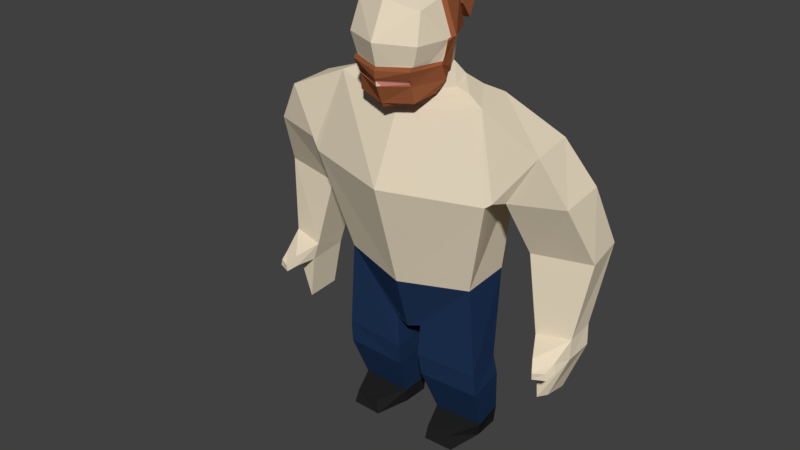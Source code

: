 # Source: DwarfModel_with_T-Pose_2.blend  (saved by Blender 2.78.0; exported with 4.5.12 LTS)
import bpy
from mathutils import Matrix  # noqa: F401  (used for matrix-valued properties, if any)

bpy.ops.wm.read_factory_settings(use_empty=True)
scene = bpy.context.scene
scene.name = 'Scene'

# ---- collections
col_collection_1 = bpy.data.collections.new('Collection 1'); scene.collection.children.link(col_collection_1)

# ---- materials (node trees are filled in below, after node groups)
mat_skin = bpy.data.materials.new('Skin')
mat_skin.alpha_threshold = 0.0
mat_skin.use_transparent_shadow = False
mat_skin.diffuse_color = (0.8, 0.6944, 0.525, 1.0)
mat_skin.roughness = 0.5
mat_skin.line_color = (0.0, 0.0, 0.0, 1.0)
mat_trousers = bpy.data.materials.new('TRousers')
mat_trousers.alpha_threshold = 0.0
mat_trousers.use_transparent_shadow = False
mat_trousers.diffuse_color = (0.01526, 0.03626, 0.09463, 1.0)
mat_trousers.roughness = 0.5
mat_boots = bpy.data.materials.new('Boots')
mat_boots.alpha_threshold = 0.0
mat_boots.use_transparent_shadow = False
mat_boots.diffuse_color = (0.01739, 0.01739, 0.01739, 1.0)
mat_boots.roughness = 0.5
mat_beard = bpy.data.materials.new('Beard')
mat_beard.alpha_threshold = 0.0
mat_beard.use_transparent_shadow = False
mat_beard.diffuse_color = (0.3032, 0.09602, 0.03983, 1.0)
mat_beard.roughness = 0.5
mat_mouth = bpy.data.materials.new('Mouth')
mat_mouth.alpha_threshold = 0.0
mat_mouth.use_transparent_shadow = False
mat_mouth.diffuse_color = (1.0, 0.4118, 0.3459, 1.0)
mat_mouth.roughness = 0.5

# ---- material node trees

# ---- world
world_world = bpy.data.worlds.new('World'); scene.world = world_world
world_world.color = (0.05088, 0.05088, 0.05088)
world_world.use_sun_shadow = False
world_world.sun_shadow_jitter_overblur = 0.0
world_world.cycles.sampling_method = 'MANUAL'

# ---- meshes
me_cube = bpy.data.meshes.new('Cube')
me_cube.from_pydata([(0.0, -0.3428, -1.056), (0.0, 0.1234, 0.8997), (0.8264, 0.0529, -0.0004352), (0.0, -0.94, 0.0), (0.0, 0.8868, 0.001857), (0.6994, 0.05184, -0.6842), (0.0, 0.8185, -0.7166), (0.5754, 0.5848, -0.0002334), (0.0, -0.7213, -0.9246), (0.6977, -0.6431, -0.003069), (0.5966, 0.05525, 0.6563), (0.0, -0.636, 0.691), (0.5503, 0.504, -0.5546), (0.5036, -0.5721, -0.7119), (0.6282, -0.4861, 0.5475), (0.0, -0.252, -1.099), (0.9052, 0.1282, -0.8443), (0.0, 0.856, -0.8023), (0.7639, 0.551, -0.7579), (0.0, -0.3207, -1.358), (1.492, 0.01084, -1.065), (0.0, 1.018, -1.168), (1.324, 0.8979, -1.064), (1.184, 0.09073, -0.9101), (1.023, 0.6979, -0.932), (0.0, -0.269, -1.212), (0.0, 0.8992, -0.9765), (0.0, -0.9004, -2.695), (1.845, -0.3101, -2.684), (0.0, 1.41, -2.377), (1.473, 1.202, -2.512), (0.0, -0.3241, -4.815), (1.34, 0.04539, -4.69), (0.0, 1.348, -4.608), (1.31, 1.057, -4.651), (2.649, -0.04769, -1.614), (1.953, -0.2619, -2.595), (2.584, 0.7993, -1.534), (1.817, 1.255, -2.359), (3.133, 0.1158, -2.475), (2.088, -0.07163, -2.609), (3.112, 1.003, -2.373), (2.118, 1.242, -2.456), (3.412, 0.6248, -3.63), (2.255, 0.4825, -3.748), (3.335, 1.37, -3.522), (2.282, 1.629, -3.611), (3.204, 0.4387, -5.134), (2.558, 0.3303, -5.224), (3.208, 0.9613, -5.05), (2.56, 1.119, -5.111), (0.0, -0.005402, -5.963), (0.2694, 0.03173, -5.874), (0.0, 1.023, -5.777), (0.164, 0.948, -5.839), (1.475, 0.07273, -6.533), (0.2273, 0.0168, -6.556), (1.394, 0.8038, -6.452), (0.2329, 0.8175, -6.469), (1.314, 0.5322, -8.262), (0.4303, 0.5096, -8.275), (1.295, 1.051, -8.25), (0.4114, 1.028, -8.264), (1.43, 0.8885, -6.916), (0.2581, 0.855, -6.935), (1.487, 0.109, -7.006), (0.2591, 0.08803, -7.022), (1.336, 1.049, -7.859), (1.396, 0.4426, -7.926), (0.3631, 1.024, -7.875), (0.3839, 0.4343, -7.942), (1.193, -0.1779, -8.263), (0.5924, -0.1926, -8.272), (1.131, -0.1364, -7.967), (0.639, -0.1745, -7.966), (3.225, 0.3868, -5.519), (2.639, 0.2784, -5.591), (3.245, 0.9097, -5.447), (2.636, 1.057, -5.505), (2.858, 0.3814, -6.45), (2.717, 0.2488, -6.489), (2.906, 0.7782, -6.453), (2.729, 0.9379, -6.453), (3.135, 0.03221, -5.462), (2.785, -0.08435, -5.43), (3.18, 0.02824, -5.635), (2.772, -0.05877, -5.647), (3.093, -0.16, -5.577), (2.891, -0.2544, -5.609), (3.125, -0.1613, -5.714), (2.884, -0.2377, -5.746), (0.0, -0.36, -1.299), (0.627, -0.07183, -0.9304), (0.0, -0.645, -1.216), (0.5045, -0.4902, -1.027), (0.0, -0.8193, -0.794), (0.0, -0.6936, -1.13), (0.7798, 0.003013, -0.72), (0.5405, -0.5839, -0.7403), (0.6859, -0.1306, -0.9481), (0.5652, -0.5429, -1.052), (0.0, -0.8363, -0.6974), (0.0, -0.8646, -0.6477), (0.7656, -0.05831, -0.3784), (0.524, -0.6381, -0.5997), (0.7849, -0.1266, -0.4243), (0.5517, -0.6262, -0.6309), (0.0, -0.8372, -0.4372), (0.0, -0.8705, -0.502), (0.589, -0.6501, -0.3733), (0.5892, -0.6899, -0.4504), (0.654, 0.2235, -0.613), (0.7011, 0.1608, -0.6341), (0.7096, 0.1995, -0.4776), (0.7673, 0.1325, -0.5132), (0.8086, -0.009408, 0.009038), (0.8732, -0.07436, -0.005334), (0.771, 0.193, 0.06851), (0.8518, 0.1299, 0.04347), (0.0, 0.1732, 0.9465), (0.0, 0.8047, 0.8341), (0.6537, 0.105, 0.7032), (0.8834, 0.1027, 0.04639), (0.6325, 0.6346, 0.04659), (0.0, 0.9366, 0.04868), (0.5931, 0.5575, 0.5893), (0.0, 0.9962, 0.1816), (0.2179, 0.9217, 0.1991), (0.0, 0.9686, 0.607), (0.2181, 0.9126, 0.5517), (0.0, 1.225, 0.2571), (0.121, 1.194, 0.222), (0.0, 1.198, 0.6825), (0.1212, 1.185, 0.5745), (0.0, 1.308, 0.1105), (0.1389, 1.278, 0.1716), (0.0, 1.503, 0.481), (0.1042, 1.451, 0.4711), (0.0, 1.505, -0.1393), (0.154, 1.455, -0.09806), (0.0, 1.7, 0.228), (0.1242, 1.629, 0.1998), (1.295, 1.051, -8.25), (1.314, 0.5322, -8.262), (0.4114, 1.028, -8.264), (0.4303, 0.5096, -8.275), (1.193, -0.1779, -8.263), (0.5924, -0.1926, -8.272), (1.395, 0.5505, -8.256), (1.252, -0.2866, -8.258), (0.544, -0.3038, -8.268), (1.373, 1.162, -8.243), (0.3306, 1.135, -8.259), (0.3529, 0.524, -8.272)], [], [(5, 0, 15, 16), (93, 94, 100, 96), (10, 2, 122, 121), (1, 11, 14, 10), (2, 5, 12, 7), (7, 4, 124, 123), (2, 10, 14, 9), (2, 9, 13, 5), (3, 8, 13, 9), (3, 9, 14, 11), (2, 7, 123, 122), (4, 7, 12, 6), (24, 23, 20, 22), (6, 12, 18, 17), (12, 5, 16, 18), (21, 22, 30, 29), (23, 25, 19, 20), (26, 24, 22, 21), (17, 18, 24, 26), (16, 15, 25, 23), (18, 16, 23, 24), (29, 30, 34, 33), (20, 28, 36, 35), (20, 19, 27, 28), (33, 34, 54, 53), (30, 28, 32, 34), (28, 27, 31, 32), (36, 38, 42, 40), (30, 22, 37, 38), (28, 30, 38, 36), (22, 20, 35, 37), (42, 41, 45, 46), (35, 36, 40, 39), (38, 37, 41, 42), (37, 35, 39, 41), (44, 46, 50, 48), (41, 39, 43, 45), (40, 42, 46, 44), (39, 40, 44, 43), (48, 50, 78, 76), (43, 44, 48, 47), (46, 45, 49, 50), (45, 43, 47, 49), (51, 53, 54, 52), (32, 52, 56, 55), (32, 31, 51, 52), (69, 67, 61, 62), (54, 34, 57, 58), (52, 54, 58, 56), (34, 32, 55, 57), (61, 59, 143, 142), (67, 68, 59, 61), (70, 69, 62, 60), (70, 60, 72, 74), (55, 56, 66, 65), (56, 58, 64, 66), (57, 55, 65, 63), (58, 57, 63, 64), (65, 66, 70, 68), (66, 64, 69, 70), (63, 65, 68, 67), (64, 63, 67, 69), (73, 74, 72, 71), (59, 68, 73, 71), (72, 60, 145, 147), (68, 70, 74, 73), (76, 78, 82, 80), (47, 48, 84, 83), (50, 49, 77, 78), (49, 47, 75, 77), (81, 79, 80, 82), (75, 76, 80, 79), (78, 77, 81, 82), (77, 75, 79, 81), (84, 86, 90, 88), (76, 75, 85, 86), (48, 76, 86, 84), (75, 47, 83, 85), (87, 88, 90, 89), (83, 84, 88, 87), (85, 83, 87, 89), (86, 85, 89, 90), (91, 92, 94, 93), (92, 5, 97, 99), (0, 5, 92, 91), (98, 95, 96, 100), (97, 98, 100, 99), (98, 97, 105, 106), (13, 8, 101, 104), (94, 92, 99, 100), (102, 106, 110, 108), (103, 109, 110, 105), (5, 13, 104, 103), (97, 5, 111, 112), (95, 98, 97), (109, 107, 108, 110), (106, 105, 110), (104, 101, 107, 109), (112, 111, 113, 114), (5, 103, 113, 111), (105, 97, 112, 114), (114, 113, 117, 118), (115, 116, 118, 117), (113, 103, 115, 117), (105, 114, 118, 116), (103, 105, 116, 115), (8, 95, 97, 101), (98, 106, 104, 13), (98, 13, 95), (101, 102, 104, 106), (119, 121, 125, 120), (122, 123, 125, 121), (120, 125, 129, 128), (1, 10, 121, 119), (129, 127, 131, 133), (125, 123, 127, 129), (123, 124, 126, 127), (133, 131, 135, 137), (127, 126, 130, 131), (128, 129, 133, 132), (136, 137, 141, 140), (131, 130, 134, 135), (132, 133, 137, 136), (138, 140, 141, 139), (137, 135, 139, 141), (135, 134, 138, 139), (143, 145, 144, 142), (59, 71, 146, 143), (71, 72, 147, 146), (60, 62, 144, 145), (62, 61, 142, 144), (147, 145, 143, 146)])
me_cube.polygons.foreach_set('material_index', [0, 3, 3, 0, 0, 3, 0, 0, 0, 0, 3, 0, 0, 0, 0, 0, 0, 0, 0, 0, 0, 0, 0, 0, 1, 0, 0, 0, 0, 0, 0, 0, 0, 0, 0, 0, 0, 0, 0, 0, 0, 0, 0, 1, 1, 1, 2, 1, 1, 1, 2, 2, 2, 2, 1, 1, 1, 1, 1, 1, 1, 1, 2, 2, 2, 2, 0, 0, 0, 0, 0, 0, 0, 0, 0, 0, 0, 0, 0, 0, 0, 0, 3, 3, 3, 3, 3, 3, 4, 3, 3, 3, 0, 3, 3, 3, 3, 0, 3, 0, 3, 3, 3, 0, 3, 3, 0, 3, 3, 3, 3, 3, 3, 3, 3, 3, 3, 3, 3, 3, 3, 3, 3, 3, 3, 3, 2, 2, 2, 2, 2, 2])
_ca = me_cube.color_attributes.new('Col', 'BYTE_COLOR', 'CORNER')
_ca.data.foreach_set('color', [1.0, 1.0, 1.0, 1.0, 1.0, 1.0, 1.0, 1.0, 1.0, 1.0, 1.0, 1.0, 1.0, 1.0, 1.0, 1.0, 1.0, 1.0, 1.0, 1.0, 1.0, 1.0, 1.0, 1.0, 1.0, 1.0, 1.0, 1.0, 1.0, 1.0, 1.0, 1.0, 1.0, 1.0, 1.0, 1.0, 1.0, 1.0, 1.0, 1.0, 1.0, 1.0, 1.0, 1.0, 1.0, 1.0, 1.0, 1.0, 1.0, 1.0, 1.0, 1.0, 1.0, 1.0, 1.0, 1.0, 1.0, 1.0, 1.0, 1.0, 1.0, 1.0, 1.0, 1.0, 1.0, 1.0, 1.0, 1.0, 1.0, 1.0, 1.0, 1.0, 1.0, 1.0, 1.0, 1.0, 1.0, 1.0, 1.0, 1.0, 1.0, 1.0, 1.0, 1.0, 1.0, 1.0, 1.0, 1.0, 1.0, 1.0, 1.0, 1.0, 1.0, 1.0, 1.0, 1.0, 1.0, 1.0, 1.0, 1.0, 1.0, 1.0, 1.0, 1.0, 1.0, 1.0, 1.0, 1.0, 1.0, 1.0, 1.0, 1.0, 1.0, 1.0, 1.0, 1.0, 1.0, 1.0, 1.0, 1.0, 1.0, 1.0, 1.0, 1.0, 1.0, 1.0, 1.0, 1.0, 1.0, 1.0, 1.0, 1.0, 1.0, 1.0, 1.0, 1.0, 1.0, 1.0, 1.0, 1.0, 1.0, 1.0, 1.0, 1.0, 1.0, 1.0, 1.0, 1.0, 1.0, 1.0, 1.0, 1.0, 1.0, 1.0, 1.0, 1.0, 1.0, 1.0, 1.0, 1.0, 1.0, 1.0, 1.0, 1.0, 1.0, 1.0, 1.0, 1.0, 1.0, 1.0, 1.0, 1.0, 1.0, 1.0, 1.0, 1.0, 1.0, 1.0, 1.0, 1.0, 1.0, 1.0, 1.0, 1.0, 1.0, 1.0, 1.0, 1.0, 1.0, 1.0, 1.0, 1.0, 1.0, 1.0, 1.0, 1.0, 1.0, 1.0, 1.0, 1.0, 1.0, 1.0, 1.0, 1.0, 1.0, 1.0, 1.0, 1.0, 1.0, 1.0, 1.0, 1.0, 1.0, 1.0, 1.0, 1.0, 1.0, 1.0, 1.0, 1.0, 1.0, 1.0, 1.0, 1.0, 1.0, 1.0, 1.0, 1.0, 1.0, 1.0, 1.0, 1.0, 1.0, 1.0, 1.0, 1.0, 1.0, 1.0, 1.0, 1.0, 1.0, 1.0, 1.0, 1.0, 1.0, 1.0, 1.0, 1.0, 1.0, 1.0, 1.0, 1.0, 1.0, 1.0, 1.0, 1.0, 1.0, 1.0, 1.0, 1.0, 1.0, 1.0, 1.0, 1.0, 1.0, 1.0, 1.0, 1.0, 1.0, 1.0, 1.0, 1.0, 1.0, 1.0, 1.0, 1.0, 1.0, 1.0, 1.0, 1.0, 1.0, 1.0, 1.0, 1.0, 1.0, 1.0, 1.0, 1.0, 1.0, 1.0, 1.0, 1.0, 1.0, 1.0, 1.0, 1.0, 1.0, 1.0, 1.0, 1.0, 1.0, 1.0, 1.0, 1.0, 1.0, 1.0, 1.0, 1.0, 1.0, 1.0, 1.0, 1.0, 1.0, 1.0, 1.0, 1.0, 1.0, 1.0, 1.0, 1.0, 1.0, 1.0, 1.0, 1.0, 1.0, 1.0, 1.0, 1.0, 1.0, 1.0, 1.0, 1.0, 1.0, 1.0, 1.0, 1.0, 1.0, 1.0, 1.0, 1.0, 1.0, 1.0, 1.0, 1.0, 1.0, 1.0, 1.0, 1.0, 1.0, 1.0, 1.0, 1.0, 1.0, 1.0, 1.0, 1.0, 1.0, 1.0, 1.0, 1.0, 1.0, 1.0, 1.0, 1.0, 1.0, 1.0, 1.0, 1.0, 1.0, 1.0, 1.0, 1.0, 1.0, 1.0, 1.0, 1.0, 1.0, 1.0, 1.0, 1.0, 1.0, 1.0, 1.0, 1.0, 1.0, 1.0, 1.0, 1.0, 1.0, 1.0, 1.0, 1.0, 1.0, 1.0, 1.0, 1.0, 1.0, 1.0, 1.0, 1.0, 1.0, 1.0, 1.0, 1.0, 1.0, 1.0, 1.0, 1.0, 1.0, 1.0, 1.0, 1.0, 1.0, 1.0, 1.0, 1.0, 1.0, 1.0, 1.0, 1.0, 1.0, 1.0, 1.0, 1.0, 1.0, 1.0, 1.0, 1.0, 1.0, 1.0, 1.0, 1.0, 1.0, 1.0, 1.0, 1.0, 1.0, 1.0, 1.0, 1.0, 1.0, 1.0, 1.0, 1.0, 1.0, 1.0, 1.0, 1.0, 1.0, 1.0, 1.0, 1.0, 1.0, 1.0, 1.0, 1.0, 1.0, 1.0, 1.0, 1.0, 1.0, 1.0, 1.0, 1.0, 1.0, 1.0, 1.0, 1.0, 1.0, 1.0, 1.0, 1.0, 1.0, 1.0, 1.0, 1.0, 1.0, 1.0, 1.0, 1.0, 1.0, 1.0, 1.0, 1.0, 1.0, 1.0, 1.0, 1.0, 1.0, 1.0, 1.0, 1.0, 1.0, 1.0, 1.0, 1.0, 1.0, 1.0, 1.0, 1.0, 1.0, 1.0, 1.0, 1.0, 1.0, 1.0, 1.0, 1.0, 1.0, 1.0, 1.0, 1.0, 1.0, 1.0, 1.0, 1.0, 1.0, 1.0, 1.0, 1.0, 1.0, 1.0, 1.0, 1.0, 1.0, 1.0, 1.0, 1.0, 1.0, 1.0, 1.0, 1.0, 1.0, 1.0, 1.0, 1.0, 1.0, 1.0, 1.0, 1.0, 1.0, 1.0, 1.0, 1.0, 1.0, 1.0, 1.0, 1.0, 1.0, 1.0, 1.0, 1.0, 1.0, 1.0, 1.0, 1.0, 1.0, 1.0, 1.0, 1.0, 1.0, 1.0, 1.0, 1.0, 1.0, 1.0, 1.0, 1.0, 1.0, 1.0, 1.0, 1.0, 1.0, 1.0, 1.0, 1.0, 1.0, 1.0, 1.0, 1.0, 1.0, 1.0, 1.0, 1.0, 1.0, 1.0, 1.0, 1.0, 1.0, 1.0, 1.0, 1.0, 1.0, 1.0, 1.0, 1.0, 1.0, 1.0, 1.0, 1.0, 1.0, 1.0, 1.0, 1.0, 1.0, 1.0, 1.0, 1.0, 1.0, 1.0, 1.0, 1.0, 1.0, 1.0, 1.0, 1.0, 1.0, 1.0, 1.0, 1.0, 1.0, 1.0, 1.0, 1.0, 1.0, 1.0, 1.0, 1.0, 1.0, 1.0, 1.0, 1.0, 1.0, 1.0, 1.0, 1.0, 1.0, 1.0, 1.0, 1.0, 1.0, 1.0, 1.0, 1.0, 1.0, 1.0, 1.0, 1.0, 1.0, 1.0, 1.0, 1.0, 1.0, 1.0, 1.0, 1.0, 1.0, 1.0, 1.0, 1.0, 1.0, 1.0, 1.0, 1.0, 1.0, 1.0, 1.0, 1.0, 1.0, 1.0, 1.0, 1.0, 1.0, 1.0, 1.0, 1.0, 1.0, 1.0, 1.0, 1.0, 1.0, 1.0, 1.0, 1.0, 1.0, 1.0, 1.0, 1.0, 1.0, 1.0, 1.0, 1.0, 1.0, 1.0, 1.0, 1.0, 1.0, 1.0, 1.0, 1.0, 1.0, 1.0, 1.0, 1.0, 1.0, 1.0, 1.0, 1.0, 1.0, 1.0, 1.0, 1.0, 1.0, 1.0, 1.0, 1.0, 1.0, 1.0, 1.0, 1.0, 1.0, 1.0, 1.0, 1.0, 1.0, 1.0, 1.0, 1.0, 1.0, 1.0, 1.0, 1.0, 1.0, 1.0, 1.0, 1.0, 1.0, 1.0, 1.0, 1.0, 1.0, 1.0, 1.0, 1.0, 1.0, 1.0, 1.0, 1.0, 1.0, 1.0, 1.0, 1.0, 1.0, 1.0, 1.0, 1.0, 1.0, 1.0, 1.0, 1.0, 1.0, 1.0, 1.0, 1.0, 1.0, 1.0, 1.0, 1.0, 1.0, 1.0, 1.0, 1.0, 1.0, 1.0, 1.0, 1.0, 1.0, 1.0, 1.0, 1.0, 1.0, 1.0, 1.0, 1.0, 1.0, 1.0, 1.0, 1.0, 1.0, 1.0, 1.0, 1.0, 1.0, 1.0, 1.0, 1.0, 1.0, 1.0, 1.0, 1.0, 1.0, 1.0, 1.0, 1.0, 1.0, 1.0, 1.0, 1.0, 1.0, 1.0, 1.0, 1.0, 1.0, 1.0, 1.0, 1.0, 1.0, 1.0, 1.0, 1.0, 1.0, 1.0, 1.0, 1.0, 1.0, 1.0, 1.0, 1.0, 1.0, 1.0, 1.0, 1.0, 1.0, 1.0, 1.0, 1.0, 1.0, 1.0, 1.0, 1.0, 1.0, 1.0, 1.0, 1.0, 1.0, 1.0, 1.0, 1.0, 1.0, 1.0, 1.0, 1.0, 1.0, 1.0, 1.0, 1.0, 1.0, 1.0, 1.0, 1.0, 1.0, 1.0, 1.0, 1.0, 1.0, 1.0, 1.0, 1.0, 1.0, 1.0, 1.0, 1.0, 1.0, 1.0, 1.0, 1.0, 1.0, 1.0, 1.0, 1.0, 1.0, 1.0, 1.0, 1.0, 1.0, 1.0, 1.0, 1.0, 1.0, 1.0, 1.0, 1.0, 1.0, 1.0, 1.0, 1.0, 1.0, 1.0, 1.0, 1.0, 1.0, 1.0, 1.0, 1.0, 1.0, 1.0, 1.0, 1.0, 1.0, 1.0, 1.0, 1.0, 1.0, 1.0, 1.0, 1.0, 1.0, 1.0, 1.0, 1.0, 1.0, 1.0, 1.0, 1.0, 1.0, 1.0, 1.0, 1.0, 1.0, 1.0, 1.0, 1.0, 1.0, 1.0, 1.0, 1.0, 1.0, 1.0, 1.0, 1.0, 1.0, 1.0, 1.0, 1.0, 1.0, 1.0, 1.0, 1.0, 1.0, 1.0, 1.0, 1.0, 1.0, 1.0, 1.0, 1.0, 1.0, 1.0, 1.0, 1.0, 1.0, 1.0, 1.0, 1.0, 1.0, 1.0, 1.0, 1.0, 1.0, 1.0, 1.0, 1.0, 1.0, 1.0, 1.0, 1.0, 1.0, 1.0, 1.0, 1.0, 1.0, 1.0, 1.0, 1.0, 1.0, 1.0, 1.0, 1.0, 1.0, 1.0, 1.0, 1.0, 1.0, 1.0, 1.0, 1.0, 1.0, 1.0, 1.0, 1.0, 1.0, 1.0, 1.0, 1.0, 1.0, 1.0, 1.0, 1.0, 1.0, 1.0, 1.0, 1.0, 1.0, 1.0, 1.0, 1.0, 1.0, 1.0, 1.0, 1.0, 1.0, 1.0, 1.0, 1.0, 1.0, 1.0, 1.0, 1.0, 1.0, 1.0, 1.0, 1.0, 1.0, 1.0, 1.0, 1.0, 1.0, 1.0, 1.0, 1.0, 1.0, 1.0, 1.0, 1.0, 1.0, 1.0, 1.0, 1.0, 1.0, 1.0, 1.0, 1.0, 1.0, 1.0, 1.0, 1.0, 1.0, 1.0, 1.0, 1.0, 1.0, 1.0, 1.0, 1.0, 1.0, 1.0, 1.0, 1.0, 1.0, 1.0, 1.0, 1.0, 1.0, 1.0, 1.0, 1.0, 1.0, 1.0, 1.0, 1.0, 1.0, 1.0, 1.0, 1.0, 1.0, 1.0, 1.0, 1.0, 1.0, 1.0, 1.0, 1.0, 1.0, 1.0, 1.0, 1.0, 1.0, 1.0, 1.0, 1.0, 1.0, 1.0, 1.0, 1.0, 1.0, 1.0, 1.0, 1.0, 1.0, 1.0, 1.0, 1.0, 1.0, 1.0, 1.0, 1.0, 1.0, 1.0, 1.0, 1.0, 1.0, 1.0, 1.0, 1.0, 1.0, 1.0, 1.0, 1.0, 1.0, 1.0, 1.0, 1.0, 1.0, 1.0, 1.0, 1.0, 1.0, 1.0, 1.0, 1.0, 1.0, 1.0, 1.0, 1.0, 1.0, 1.0, 1.0, 1.0, 1.0, 1.0, 1.0, 1.0, 1.0, 1.0, 1.0, 1.0, 1.0, 1.0, 1.0, 1.0, 1.0, 1.0, 1.0, 1.0, 1.0, 1.0, 1.0, 1.0, 1.0, 1.0, 1.0, 1.0, 1.0, 1.0, 1.0, 1.0, 1.0, 1.0, 1.0, 1.0, 1.0, 1.0, 1.0, 1.0, 1.0, 1.0, 1.0, 1.0, 1.0, 1.0, 1.0, 1.0, 1.0, 1.0, 1.0, 1.0, 1.0, 1.0, 1.0, 1.0, 1.0, 1.0, 1.0, 1.0, 1.0, 1.0, 1.0, 1.0, 1.0, 1.0, 1.0, 1.0, 1.0, 1.0, 1.0, 1.0, 1.0, 1.0, 1.0, 1.0, 1.0, 1.0, 1.0, 1.0, 1.0, 1.0, 1.0, 1.0, 1.0, 1.0, 1.0, 1.0, 1.0, 1.0, 1.0, 1.0, 1.0, 1.0, 1.0, 1.0, 1.0, 1.0, 1.0, 1.0, 1.0, 1.0, 1.0, 1.0, 1.0, 1.0, 1.0, 1.0, 1.0, 1.0, 1.0, 1.0, 1.0, 1.0, 1.0, 1.0, 1.0, 1.0, 1.0, 1.0, 1.0, 1.0, 1.0, 1.0, 1.0, 1.0, 1.0, 1.0, 1.0, 1.0, 1.0, 1.0, 1.0, 1.0, 1.0, 1.0, 1.0, 1.0, 1.0, 1.0, 1.0, 1.0, 1.0, 1.0, 1.0, 1.0, 1.0, 1.0, 1.0, 1.0, 1.0, 1.0, 1.0, 1.0, 1.0, 1.0, 1.0, 1.0, 1.0, 1.0, 1.0, 1.0, 1.0, 1.0, 1.0, 1.0, 1.0, 1.0, 1.0, 1.0, 1.0, 1.0, 1.0, 1.0, 1.0, 1.0, 1.0, 1.0, 1.0, 1.0, 1.0, 1.0, 1.0, 1.0, 1.0, 1.0, 1.0, 1.0, 1.0, 1.0, 1.0, 1.0, 1.0, 1.0, 1.0, 1.0, 1.0, 1.0, 1.0, 1.0, 1.0, 1.0, 1.0, 1.0, 1.0, 1.0, 1.0, 1.0, 1.0, 1.0, 1.0, 1.0, 1.0, 1.0, 1.0, 1.0, 1.0, 1.0, 1.0, 1.0, 1.0, 1.0, 1.0, 1.0, 1.0, 1.0, 1.0, 1.0, 1.0, 1.0, 1.0, 1.0, 1.0, 1.0, 1.0, 1.0, 1.0, 1.0, 1.0, 1.0, 1.0, 1.0, 1.0, 1.0, 1.0, 1.0, 1.0, 1.0, 1.0, 1.0, 1.0, 1.0, 1.0, 1.0, 1.0, 1.0, 1.0, 1.0, 1.0, 1.0, 1.0, 1.0, 1.0, 1.0, 1.0, 1.0, 1.0, 1.0, 1.0, 1.0, 1.0, 1.0, 1.0, 1.0, 1.0, 1.0, 1.0, 1.0, 1.0, 1.0, 1.0, 1.0, 1.0, 1.0, 1.0, 1.0, 1.0, 1.0, 1.0, 1.0, 1.0, 1.0, 1.0, 1.0, 1.0, 1.0, 1.0, 1.0, 1.0, 1.0, 1.0, 1.0, 1.0, 1.0, 1.0, 1.0, 1.0, 1.0, 1.0, 1.0, 1.0, 1.0, 1.0, 1.0, 1.0, 1.0, 1.0, 1.0, 1.0, 1.0, 1.0, 1.0, 1.0, 1.0, 1.0, 1.0, 1.0, 1.0, 1.0, 1.0, 1.0, 1.0, 1.0, 1.0, 1.0, 1.0, 1.0, 1.0, 1.0, 1.0, 1.0, 1.0, 1.0, 1.0, 1.0, 1.0, 1.0, 1.0, 1.0, 1.0, 1.0, 1.0, 1.0, 1.0, 1.0, 1.0, 1.0, 1.0, 1.0, 1.0, 1.0, 1.0, 1.0, 1.0, 1.0, 1.0, 1.0, 1.0, 1.0, 1.0, 1.0, 1.0, 1.0, 1.0, 1.0, 1.0, 1.0, 1.0, 1.0, 1.0, 1.0, 1.0, 1.0, 1.0, 1.0, 1.0, 1.0, 1.0, 1.0, 1.0, 1.0, 1.0, 1.0, 1.0, 1.0, 1.0, 1.0, 1.0, 1.0, 1.0, 1.0, 1.0, 1.0, 1.0, 1.0, 1.0, 1.0, 1.0, 1.0, 1.0, 1.0, 1.0, 1.0, 1.0, 1.0, 1.0, 1.0, 1.0, 1.0, 1.0, 1.0, 1.0, 1.0, 1.0, 1.0, 1.0, 1.0, 1.0, 1.0, 1.0, 1.0, 1.0, 1.0, 1.0, 1.0, 1.0, 1.0, 1.0, 1.0, 1.0, 1.0, 1.0, 1.0, 1.0, 1.0, 1.0, 1.0, 1.0, 1.0, 1.0, 1.0, 1.0, 1.0, 1.0, 1.0, 1.0, 1.0, 1.0, 1.0, 1.0, 1.0, 1.0, 1.0, 1.0, 1.0, 1.0, 1.0, 1.0, 1.0, 1.0, 1.0, 1.0, 1.0, 1.0, 1.0, 1.0, 1.0, 1.0, 1.0, 1.0, 1.0, 1.0, 1.0, 1.0, 1.0, 1.0, 1.0, 1.0, 1.0, 1.0, 1.0, 1.0, 1.0, 1.0, 1.0, 1.0, 1.0, 1.0, 1.0, 1.0, 1.0, 1.0, 1.0, 1.0, 1.0, 1.0, 1.0, 1.0, 1.0, 1.0, 1.0, 1.0, 1.0, 1.0, 1.0, 1.0, 1.0, 1.0, 1.0, 1.0, 1.0, 1.0, 1.0, 1.0, 1.0, 1.0, 1.0, 1.0, 1.0, 1.0, 1.0, 1.0, 1.0, 1.0, 1.0, 1.0, 1.0, 1.0, 1.0, 1.0, 1.0, 1.0, 1.0, 1.0, 1.0, 1.0, 1.0, 1.0, 1.0, 1.0, 1.0, 1.0, 1.0, 1.0, 1.0, 1.0, 1.0, 1.0, 1.0, 1.0, 1.0, 1.0, 1.0, 1.0, 1.0, 1.0, 1.0, 1.0, 1.0, 1.0, 1.0, 1.0, 1.0, 1.0, 1.0, 1.0, 1.0, 1.0, 1.0, 1.0, 1.0, 1.0, 1.0, 1.0, 1.0, 1.0, 1.0, 1.0, 1.0, 1.0, 1.0, 1.0, 1.0, 1.0, 1.0, 1.0, 1.0, 1.0, 1.0, 1.0, 1.0, 1.0, 1.0, 1.0, 1.0, 1.0, 1.0, 1.0, 1.0, 1.0, 1.0, 1.0, 1.0, 1.0, 1.0, 1.0, 1.0, 1.0, 1.0, 1.0, 1.0, 1.0, 1.0, 1.0, 1.0, 1.0, 1.0, 1.0, 1.0, 1.0, 1.0, 1.0, 1.0, 1.0, 1.0, 1.0, 1.0, 1.0, 1.0, 1.0, 1.0, 1.0, 1.0, 1.0, 1.0, 1.0, 1.0, 1.0, 1.0, 1.0, 1.0, 1.0, 1.0, 1.0, 1.0, 1.0, 1.0, 1.0, 1.0, 1.0, 1.0, 1.0, 1.0, 1.0, 1.0, 1.0, 1.0, 1.0, 1.0, 1.0, 1.0, 1.0, 1.0, 1.0, 1.0, 1.0, 1.0, 1.0, 1.0, 1.0, 1.0, 1.0, 1.0, 1.0, 1.0, 1.0, 1.0, 1.0, 1.0, 1.0, 1.0, 1.0, 1.0, 1.0, 1.0, 1.0, 1.0, 1.0, 1.0, 1.0, 1.0, 1.0, 1.0, 1.0, 1.0, 1.0, 1.0, 1.0, 1.0, 1.0, 1.0, 1.0, 1.0, 1.0, 1.0, 1.0, 1.0, 1.0, 1.0, 1.0, 1.0, 1.0, 1.0, 1.0, 1.0, 1.0, 1.0, 1.0, 1.0, 1.0, 1.0, 1.0, 1.0, 1.0, 1.0, 1.0, 1.0, 1.0, 1.0, 1.0, 1.0, 1.0, 1.0, 1.0, 1.0, 1.0, 1.0, 1.0, 1.0, 1.0, 1.0, 1.0, 1.0, 1.0, 1.0, 1.0, 1.0, 1.0, 1.0, 1.0, 1.0, 1.0, 1.0, 1.0, 1.0, 1.0, 1.0, 1.0, 1.0, 1.0, 1.0, 1.0, 1.0, 1.0, 1.0, 1.0, 1.0, 1.0, 1.0, 1.0, 1.0, 1.0, 1.0, 1.0, 1.0, 1.0, 1.0, 1.0, 1.0, 1.0, 1.0, 1.0, 1.0, 1.0, 1.0, 1.0, 1.0, 1.0, 1.0, 1.0, 1.0, 1.0, 1.0, 1.0, 1.0, 1.0, 1.0, 1.0, 1.0, 1.0, 1.0, 1.0, 1.0, 1.0, 1.0, 1.0, 1.0, 1.0, 1.0, 1.0, 1.0, 1.0, 1.0, 1.0, 1.0, 1.0, 1.0, 1.0, 1.0, 1.0, 1.0, 1.0, 1.0, 1.0, 1.0, 1.0, 1.0, 1.0, 1.0, 1.0, 1.0, 1.0, 1.0, 1.0, 1.0, 1.0, 1.0, 1.0, 1.0, 1.0, 1.0, 1.0, 1.0, 1.0, 1.0, 1.0, 1.0, 1.0, 1.0, 1.0, 1.0, 1.0, 1.0, 1.0, 1.0, 1.0, 1.0, 1.0, 1.0, 1.0, 1.0, 1.0, 1.0, 1.0, 1.0, 1.0, 1.0, 1.0, 1.0, 1.0, 1.0, 1.0, 1.0, 1.0, 1.0, 1.0, 1.0, 1.0, 1.0, 1.0, 1.0, 1.0, 1.0, 1.0, 1.0, 1.0, 1.0, 1.0, 1.0, 1.0, 1.0, 1.0, 1.0, 1.0, 1.0, 1.0, 1.0, 1.0, 1.0, 1.0, 1.0, 1.0, 1.0, 1.0, 1.0, 1.0, 1.0, 1.0, 1.0, 1.0, 1.0, 1.0, 1.0, 1.0, 1.0, 1.0, 1.0, 1.0, 1.0, 1.0, 1.0, 1.0, 1.0, 1.0, 1.0, 1.0, 1.0, 1.0, 1.0, 1.0, 1.0, 1.0, 1.0, 1.0, 1.0, 1.0, 1.0, 1.0, 1.0, 1.0, 1.0, 1.0, 1.0, 1.0, 1.0, 1.0])
me_cube.materials.append(mat_skin)
me_cube.materials.append(mat_trousers)
me_cube.materials.append(mat_boots)
me_cube.materials.append(mat_beard)
me_cube.materials.append(mat_mouth)
me_cube.use_remesh_preserve_volume = False
me_cube.use_remesh_preserve_attributes = False
me_cube.use_mirror_x = True
me_cube.update()
arm_armature = bpy.data.armatures.new('Armature')  # bones are not reproduced

# ---- objects
ob_armature = bpy.data.objects.new('Armature', arm_armature)
ob_cube = bpy.data.objects.new('Cube', me_cube)

# ---- transforms, parenting, visibility, modifiers, constraints
ob_armature.location = (0.0, 0.0, 2.251)
ob_armature.display_type = 'SOLID'
ob_armature.show_in_front = True
ob_armature.lineart.crease_threshold = 0.0
ob_cube.parent = ob_armature
ob_cube.matrix_parent_inverse = Matrix(((1.0, 0.0, 0.0, -0.0), (0.0, 1.0, 0.0, -0.0), (0.0, 0.0, 1.0, -2.324), (0.0, 0.0, 0.0, 1.0)))
ob_cube.location = (0.0, 0.0, 7.919)
ob_cube.scale = (1.0, 1.0, 0.9473)
ob_cube.lock_rotations_4d = False
ob_cube.empty_display_type = 'ARROWS'
ob_cube.lineart.crease_threshold = 0.0
ob_cube.use_mesh_mirror_x = True
_vg = ob_cube.vertex_groups.new(name='Hip')
for _i, _w in zip([31, 33, 51, 52, 53, 54, 56, 57, 58, 64], [0.05111, 0.08384, 0.3691, 0.2167, 0.8556, 0.8797, 0.05374, 0.01317, 0.1722, 0.03042]): _vg.add([_i], _w, 'REPLACE')
_vg = ob_cube.vertex_groups.new(name='ChestLower')
for _i, _w in zip([0, 6, 15, 17, 19, 21, 25, 26, 27, 28, 29, 30, 31, 32, 33, 34, 36, 38, 51, 52, 53, 91, 92, 93, 94, 96, 99], [0.06338, 0.01083, 0.0702, 0.03223, 0.1075, 0.1055, 0.08387, 0.06467, 0.6736, 0.0517, 0.6806, 0.07704, 0.7335, 0.0513, 0.7667, 0.05235, 0.02054, 0.02322, 0.144, 0.08118, 0.07367, 0.04936, 0.004456, 0.01719, 0.001854, 0.009807, 0.0003248]): _vg.add([_i], _w, 'REPLACE')
_vg = ob_cube.vertex_groups.new(name='ChestUpper')
for _i, _w in zip([0, 2, 3, 4, 5, 6, 7, 8, 9, 11, 12, 13, 14, 15, 16, 17, 18, 19, 20, 21, 22, 23, 24, 25, 26, 27, 28, 29, 30, 36, 38, 40, 42, 91, 92, 93, 94, 95, 96, 97, 98, 99, 100, 101, 102, 103, 104, 105, 106, 107, 108, 109, 110, 111, 112, 113, 114, 115, 116, 117, 118, 122, 123, 124, 125, 138, 139], [0.4664, 3.993e-12, 2.806e-11, 0.03411, 4.337e-22, 0.4277, 0.003413, 1.657e-21, 1.628e-07, 0.02511, 5.602e-36, 1.872e-18, 0.02116, 0.08489, 0.0003754, 0.4375, 1.893e-07, 0.4369, 1.99e-07, 0.4375, 0.0001445, 0.008851, 5.112e-12, 0.605, 0.4375, 0.01815, 0.0, 0.0009047, 2.074e-07, 3.192e-12, 7.606e-14, 3.202e-14, 0.0, 3.435e-12, 3.138e-25, 0.05504, 6.636e-39, 1.537e-09, 1.751e-13, 0.002333, 5.876e-25, 0.0, 0.02677, 0.0001743, 0.001894, 3.148e-37, 2.526e-07, 1.847e-28, 2.33e-08, 1.63e-21, 5.324e-14, 1.35e-20, 1.12e-16, 2.935e-23, 0.0, 4.554e-10, 1.201e-10, 3.332e-16, 3.669e-09, 0.0006979, 1.413e-05, 8.417e-09, 0.001538, 0.01405, 0.0, 0.0, 0.0]): _vg.add([_i], _w, 'REPLACE')
_vg = ob_cube.vertex_groups.new(name='Neck')
for _i, _w in zip([0, 2, 3, 4, 5, 6, 7, 8, 9, 12, 13, 14, 15, 16, 17, 18, 19, 21, 23, 24, 25, 26, 91, 92, 93, 94, 95, 96, 97, 98, 99, 100, 101, 102, 103, 104, 105, 106, 107, 108, 109, 110, 111, 112, 113, 114, 115, 116, 117, 118, 122, 123, 124, 126, 127], [2.9e-05, 2.369e-09, 0.01461, 0.0001811, 0.9999, 0.9996, 9.135e-10, 0.1576, 0.05412, 0.9991, 4.401e-05, 0.004927, 1.0, 0.1391, 0.4511, 0.3455, 1.048e-06, 0.1365, 1.293e-06, 0.09481, 0.03695, 0.2617, 0.02307, 6.598e-15, 8.592e-07, 4.265e-28, 1.921e-13, 5.151e-13, 0.03411, 0.001889, 5.189e-20, 1.768e-12, 1.156e-19, 0.0, 1.357e-05, 4.856e-09, 3.53e-10, 1.014e-05, 0.0, 0.0, 3.26e-06, 8.681e-20, 0.0001238, 1.126e-05, 0.01024, 6.182e-11, 2.436e-12, 0.005852, 1.132e-15, 0.02391, 5.114e-10, 9.736e-08, 0.07214, 0.02135, 0.007055]): _vg.add([_i], _w, 'REPLACE')
_vg = ob_cube.vertex_groups.new(name='Head')
for _i, _w in zip([0, 1, 2, 3, 4, 5, 6, 7, 8, 9, 10, 11, 12, 13, 14, 15, 16, 17, 18, 19, 20, 23, 24, 25, 35, 91, 92, 93, 94, 95, 96, 97, 98, 99, 100, 101, 102, 103, 104, 105, 106, 107, 108, 109, 110, 111, 112, 113, 114, 115, 116, 117, 118, 119, 120, 121, 122, 123, 124, 125, 126, 127, 128, 129, 130, 131, 132, 133, 134, 135, 136, 137, 138, 139, 140, 141], [1.0, 1.0, 1.0, 0.9856, 1.0, 0.9923, 2.951e-07, 0.9818, 0.9984, 0.9956, 0.9999, 1.0, 1.0, 0.9353, 0.9697, 0.79, 1.403e-12, 0.006502, 0.08603, 0.0002772, 0.0, 1.247e-07, 0.02092, 0.01259, 0.001165, 1.0, 0.9826, 1.0, 1.0, 1.0, 1.0, 0.9945, 1.0, 0.9514, 1.0, 1.0, 1.0, 1.0, 1.0, 1.0, 0.9987, 1.0, 1.0, 0.9994, 1.0, 0.9983, 1.0, 0.9999, 0.9578, 1.0, 0.9999, 1.0, 1.0, 1.0, 1.0, 1.0, 1.0, 1.0, 0.9961, 0.9996, 1.0, 1.0, 1.0, 1.0, 1.0, 1.0, 0.9985, 1.0, 1.0, 1.0, 1.0, 1.0, 1.0, 1.0, 0.9999, 1.0]): _vg.add([_i], _w, 'REPLACE')
_vg = ob_cube.vertex_groups.new(name='PonyTailUpper')
for _i, _w in zip([0, 1, 2, 3, 4, 5, 6, 7, 9, 10, 11, 12, 13, 14, 15, 16, 17, 18, 20, 21, 22, 23, 24, 25, 26, 28, 29, 30, 32, 33, 34, 35, 37, 38, 39, 40, 41, 42, 43, 44, 45, 46, 47, 48, 49, 50, 52, 53, 54, 55, 56, 57, 58, 59, 60, 61, 62, 63, 64, 65, 66, 67, 68, 69, 70, 75, 76, 77, 78, 79, 80, 81, 82, 83, 84, 86, 87, 88, 92, 97, 98, 99, 100, 103, 104, 105, 106, 107, 109, 110, 111, 112, 113, 114, 115, 116, 117, 118, 119, 120, 121, 122, 123, 124, 125, 126, 127, 128, 129, 130, 131, 132, 133, 134, 135, 136, 137, 138, 139, 140, 141, 142, 143, 144, 145], [0.0, 0.0, 2.778e-32, 0.0, 2.805e-26, 2.875e-18, 2.09e-08, 9.02e-24, 0.0, 1.71e-43, 0.0, 2.332e-18, 7.868e-11, 9.853e-32, 0.0, 0.0, 1.107e-11, 1.286e-14, 0.0, 0.0, 0.0, 0.0, 0.0, 0.0, 3.164e-17, 0.0, 0.0, 0.0, 0.0, 0.0, 0.0, 0.0, 0.0, 0.0, 0.0, 0.0, 0.0, 0.0, 0.0, 0.0, 0.0, 0.0, 0.0, 0.0, 0.0, 0.0, 0.0, 0.0, 0.0, 0.0, 0.0, 0.0, 0.0, 0.0, 0.0, 0.0, 0.0, 0.0, 0.0, 0.0, 0.0, 0.0, 0.0, 0.0, 0.0, 0.0, 0.0, 0.0, 0.0, 0.0, 0.0, 0.0, 0.0, 0.0, 0.0, 0.0, 0.0, 0.0, 1.96e-05, 1.153e-14, 3.562e-26, 7.824e-06, 0.0, 7.603e-17, 0.0003019, 1.385e-20, 6.53e-32, 0.0, 5.989e-30, 3.909e-32, 1.67e-20, 1.434e-17, 1.754e-26, 1.06e-22, 1.154e-29, 2.599e-28, 4.559e-25, 5.613e-24, 1.237e-16, 8.845e-26, 1.099e-39, 1.637e-31, 2.146e-26, 3.643e-18, 0.0, 0.2593, 0.2604, 0.2604, 0.2604, 0.9999, 1.0, 1.0, 1.0, 2.074e-08, 8.84e-17, 0.0, 1.424e-17, 0.0, 0.0, 0.0, 0.0, 0.0, 0.0, 0.0, 0.0]): _vg.add([_i], _w, 'REPLACE')
_vg = ob_cube.vertex_groups.new(name='PonyTailMiddle')
for _i, _w in zip([4, 124, 126, 127, 128, 129, 130, 131, 132, 133, 134, 135, 136, 137, 138, 139, 140, 141], [1.2e-17, 1.518e-23, 0.0005236, 9.051e-14, 3.541e-13, 6.968e-05, 1.323e-08, 2.328e-11, 0.001973, 1.164e-19, 1.0, 1.0, 1.0, 1.0, 0.0002992, 0.0, 0.03397, 0.0156]): _vg.add([_i], _w, 'REPLACE')
_vg = ob_cube.vertex_groups.new(name='PonyTailLower')
for _i, _w in zip([4, 124, 126, 127, 130, 131, 134, 135, 136, 137, 138, 139, 140, 141], [0.0007681, 3.054e-13, 0.009335, 1.245e-10, 6.17e-12, 6.002e-08, 1.808e-10, 9.678e-07, 2.501e-08, 2.55e-12, 0.9946, 0.9986, 1.0, 1.0]): _vg.add([_i], _w, 'REPLACE')
_vg = ob_cube.vertex_groups.new(name='Arm.L')
for _i, _w in zip([0, 2, 3, 5, 6, 7, 8, 9, 12, 13, 15, 16, 17, 18, 19, 20, 21, 22, 23, 24, 25, 26, 27, 28, 29, 30, 32, 33, 34, 35, 36, 37, 38, 39, 40, 41, 42, 43, 44, 45, 46, 47, 48, 49, 50, 51, 52, 53, 54, 55, 56, 57, 58, 60, 62, 63, 64, 65, 66, 68, 69, 70, 71, 72, 73, 74, 75, 76, 78, 79, 80, 82, 83, 84, 86, 87, 88, 89, 90, 91, 92, 93, 94, 95, 96, 97, 98, 99, 100, 101, 102, 103, 104, 105, 106, 107, 108, 109, 110, 111, 112, 113, 114, 115, 116, 117, 118, 122, 123, 135, 138, 139, 143, 145, 146, 147], [9.692e-07, 0.0004486, 2.405e-12, 2.105e-22, 2.109e-07, 4.901e-09, 1.246e-10, 2.553e-25, 1.363e-12, 5.419e-18, 2.757e-10, 3.403e-29, 5.18e-07, 5.655e-14, 1.828e-12, 0.6354, 4.641e-14, 0.6354, 0.0, 0.001451, 5.875e-21, 0.06703, 1.705e-22, 1.875e-18, 3.318e-06, 9.549e-20, 0.0, 0.0, 1.892e-10, 0.9999, 0.4896, 0.9413, 0.4479, 0.02693, 4.123e-11, 0.05507, 3.388e-21, 0.0, 0.0002443, 0.0, 0.0, 0.0, 0.0, 0.0, 0.0, 0.0, 0.0, 0.0, 0.0, 0.0, 0.0, 0.0, 0.0, 0.0, 0.0, 0.0, 0.0, 0.0, 0.0, 0.0, 0.0, 0.0, 0.0, 0.0, 0.0, 0.0, 0.0, 0.0, 0.0, 0.0, 0.0, 0.0, 0.0, 0.0, 0.0, 0.0, 0.0, 0.0, 0.0, 3.669e-19, 4.7e-25, 9.463e-15, 1.655e-17, 2.205e-06, 3.563e-19, 3.92e-16, 1.446e-25, 3.245e-25, 4.092e-19, 0.0005932, 0.004704, 0.0001782, 1.057e-16, 3.236e-11, 1.073e-07, 1.155e-08, 3.67e-07, 1.636e-07, 8.747e-10, 1.442e-19, 2.002e-23, 1.108e-08, 1.46e-11, 1.503e-07, 3.604e-07, 5.59e-21, 0.0, 1.688e-14, 2.417e-09, 0.0, 0.0, 0.0, 0.0, 0.0, 0.0, 0.0]): _vg.add([_i], _w, 'REPLACE')
_vg = ob_cube.vertex_groups.new(name='UpperArm.L')
for _i, _w in zip([18, 20, 23, 27, 28, 30, 31, 32, 34, 35, 36, 37, 38, 39, 40, 41, 42, 43, 44, 45, 46, 50], [0.0, 2.26e-11, 1.003e-07, 0.008837, 0.00171, 2.649e-13, 0.0, 0.0, 0.0, 0.3333, 0.3333, 0.3333, 0.3333, 1.0, 0.9639, 1.0, 0.984, 0.3854, 0.7721, 0.4876, 0.5134, 0.02444]): _vg.add([_i], _w, 'REPLACE')
_vg = ob_cube.vertex_groups.new(name='LowerArm.L')
for _i, _w in zip([28, 30, 35, 36, 38, 39, 40, 41, 42, 43, 44, 45, 46, 47, 48, 49, 50, 77, 78], [0.0, 0.0, 0.0, 0.0, 0.004862, 3.066e-12, 0.0, 1.369e-19, 1.094e-10, 0.9375, 0.9375, 0.9101, 0.924, 0.5412, 0.5342, 0.5417, 0.5422, 0.1144, 0.1425]): _vg.add([_i], _w, 'REPLACE')
_vg = ob_cube.vertex_groups.new(name='Hand.L')
for _i, _w in zip([32, 47, 49, 50, 75, 76, 77, 78, 82, 83, 85], [0.0, 0.0, 2.299e-08, 2.222e-07, 0.3125, 0.3125, 0.7507, 0.699, 0.04715, 0.0, 0.0]): _vg.add([_i], _w, 'REPLACE')
_vg = ob_cube.vertex_groups.new(name='UpperThumb.L')
for _i, _w in zip([34, 43, 44, 47, 48, 49, 50, 75, 76, 77, 78, 79, 80, 81, 82, 83, 84, 85, 86, 87, 88, 89, 90], [0.0, 8.14e-10, 1.86e-11, 0.0, 2.249e-13, 2.58e-05, 2.818e-06, 1.084e-18, 3.18e-12, 3.244e-09, 3.596e-06, 1.477e-09, 4.536e-07, 0.0, 0.0, 0.8398, 0.5171, 0.7714, 0.4804, 0.0, 2.283e-14, 0.0, 0.0]): _vg.add([_i], _w, 'REPLACE')
_vg = ob_cube.vertex_groups.new(name='LowerThumb.L')
for _i, _w in zip([44, 47, 48, 75, 76, 83, 84, 85, 86, 87, 88, 89, 90], [0.0, 8.879e-12, 3.2e-06, 4.694e-17, 1.651e-13, 0.0, 2.08e-05, 3.287e-20, 2.638e-05, 0.9864, 0.9594, 0.9858, 0.9735]): _vg.add([_i], _w, 'REPLACE')
_vg = ob_cube.vertex_groups.new(name='UpperFingers.L')
for _i, _w in zip([75, 76, 77, 78, 80, 82], [0.3747, 0.0, 0.3188, 0.0, 0.0, 0.0]): _vg.add([_i], _w, 'REPLACE')
_vg = ob_cube.vertex_groups.new(name='LowerFingers.L')
for _i, _w in zip([75, 76, 77, 78, 79, 80, 81, 82], [0.003322, 2.821e-11, 2.718e-05, 8.81e-15, 0.2812, 0.2812, 0.2732, 0.2506]): _vg.add([_i], _w, 'REPLACE')
_vg = ob_cube.vertex_groups.new(name='Arm.R')
for _i, _w in zip([0, 3, 6, 8, 15, 17, 19, 21, 25, 26, 27, 29, 33, 51, 53, 91, 93, 95, 96, 101, 102, 107, 108, 138], [9.692e-07, 2.405e-12, 2.109e-07, 1.246e-10, 2.757e-10, 5.18e-07, 1.828e-12, 4.641e-14, 5.875e-21, 0.06703, 1.705e-22, 3.318e-06, 0.0, 0.0, 0.0, 3.669e-19, 9.463e-15, 2.205e-06, 3.563e-19, 0.0005932, 0.004704, 1.155e-08, 3.67e-07, 0.0]): _vg.add([_i], _w, 'REPLACE')
_vg = ob_cube.vertex_groups.new(name='UpperArm.R')
for _i, _w in zip([31], [0.0]): _vg.add([_i], _w, 'REPLACE')
_vg = ob_cube.vertex_groups.new(name='LowerArm.R')
_vg = ob_cube.vertex_groups.new(name='Hand.R')
_vg = ob_cube.vertex_groups.new(name='UpperThumb.R')
_vg = ob_cube.vertex_groups.new(name='LowerThumb.R')
_vg = ob_cube.vertex_groups.new(name='UpperFingers.R')
_vg = ob_cube.vertex_groups.new(name='LowerFingers.R')
_vg = ob_cube.vertex_groups.new(name='UpperLeg.L')
for _i, _w in zip([0, 5, 12, 15, 16, 18, 19, 20, 21, 22, 23, 24, 25, 27, 28, 29, 30, 31, 32, 33, 34, 35, 36, 37, 38, 39, 40, 41, 42, 43, 44, 46, 51, 52, 53, 54, 55, 56, 57, 58, 63, 64, 65, 66, 91, 92, 93, 94, 96, 97, 99, 100, 111, 112, 138, 139], [0.0, 0.0, 0.0, 0.0, 0.0, 0.0, 0.0, 0.0, 0.0, 0.0, 0.0, 0.0, 0.0, 1.9e-09, 3.611e-05, 0.0, 8.53e-11, 0.0, 1.412e-14, 1.006e-20, 1.055e-11, 0.0, 7.292e-06, 0.0, 4.536e-11, 0.0, 0.0, 0.0, 0.0, 0.0, 0.0, 0.0, 1.919e-05, 0.8229, 0.05584, 0.3437, 0.8229, 0.8103, 0.7837, 0.8229, 0.1808, 0.1518, 0.1542, 0.1428, 0.0, 0.0, 0.0, 0.0, 0.0, 0.0, 0.0, 0.0, 0.0, 0.0, 0.0, 0.0]): _vg.add([_i], _w, 'REPLACE')
_vg = ob_cube.vertex_groups.new(name='LowerLeg.L')
for _i, _w in zip([20, 27, 28, 30, 32, 33, 34, 36, 38, 39, 40, 41, 42, 43, 44, 45, 46, 47, 48, 49, 50, 51, 52, 55, 56, 57, 58, 59, 60, 61, 62, 63, 64, 65, 66, 67, 68, 69, 70, 75, 76, 77, 78, 81, 83, 84, 85, 86, 87, 89, 142, 143, 144, 145], [0.0, 0.0, 0.0, 0.0, 0.0, 0.0, 0.0, 0.0, 0.0, 0.0, 0.0, 0.0, 0.0, 0.0, 0.0, 0.0, 0.0, 0.0, 0.0, 0.0, 0.0, 7.703e-22, 7.017e-17, 0.486, 0.468, 0.1672, 0.2153, 0.05973, 0.07217, 1.37e-10, 4.654e-05, 0.735, 0.7305, 0.7304, 0.7197, 3.861e-05, 1.71e-07, 0.01364, 0.000109, 0.0, 0.0, 0.0, 0.0, 0.0, 0.0, 0.0, 0.0, 0.0, 0.0, 0.0, 3.598e-10, 0.0503, 2.908e-05, 0.0574]): _vg.add([_i], _w, 'REPLACE')
_vg = ob_cube.vertex_groups.new(name='UpperLeg.R')
for _i, _w in zip([0, 15, 19, 21, 25, 27, 29, 31, 33, 51, 91, 93, 96, 138], [0.0, 0.0, 0.0, 0.0, 0.0, 1.9e-09, 0.0, 0.0, 1.006e-20, 1.919e-05, 0.0, 0.0, 0.0, 0.0]): _vg.add([_i], _w, 'REPLACE')
_vg = ob_cube.vertex_groups.new(name='LowerLeg.R')
for _i, _w in zip([27, 33, 51], [0.0, 0.0, 7.703e-22]): _vg.add([_i], _w, 'REPLACE')
_vg = ob_cube.vertex_groups.new(name='LegControlBone.L')
for _i, _w in zip([52, 59, 60, 61, 62, 67, 68, 69, 70, 71, 72, 73, 74, 142, 143, 144, 145, 146, 147, 148, 149, 150, 151, 152, 153], [0.0, 0.9875, 1.0, 1.0, 0.9981, 0.625, 0.3887, 0.6242, 0.625, 0.9924, 1.0, 0.625, 0.625, 1.0, 1.0, 0.9998, 1.0, 0.9832, 1.0, 1.0, 1.0, 1.0, 1.0, 1.0, 1.0]): _vg.add([_i], _w, 'REPLACE')
_vg = ob_cube.vertex_groups.new(name='UpperFoot.L')
for _i, _w in zip([59, 60, 61, 62, 63, 64, 65, 66, 67, 68, 69, 70, 71, 72, 73, 74, 142, 143, 144, 145, 146, 147], [0.2987, 0.3721, 0.2378, 0.2331, 0.06403, 0.06357, 0.09224, 0.095, 0.4607, 0.7383, 0.4591, 0.7292, 0.04976, 0.048, 0.08643, 0.06483, 0.4864, 0.4619, 0.4827, 0.454, 0.0977, 0.08359]): _vg.add([_i], _w, 'REPLACE')
_vg = ob_cube.vertex_groups.new(name='LowerFoot.L')
for _i, _w in zip([59, 60, 68, 70, 71, 72, 73, 74, 142, 143, 144, 145, 146, 147], [0.01864, 0.02925, 0.05791, 0.05951, 0.355, 0.3339, 0.7611, 0.8001, 0.1699, 0.4878, 0.1863, 0.4886, 0.8914, 0.9061]): _vg.add([_i], _w, 'REPLACE')
_vg = ob_cube.vertex_groups.new(name='LegPoleTarget.L')
_vg = ob_cube.vertex_groups.new(name='LegControlBone.R')
_vg = ob_cube.vertex_groups.new(name='UpperFoot.R')
_vg = ob_cube.vertex_groups.new(name='LowerFoot.R')
_vg = ob_cube.vertex_groups.new(name='LegPoleTarget.R')
_m = ob_cube.modifiers.new('Mirror', 'MIRROR')
_m.use_clip = True
_m = ob_cube.modifiers.new('Armature', 'ARMATURE')
_m.object = ob_armature

# ---- collection membership
col_collection_1.objects.link(ob_armature)
col_collection_1.objects.link(ob_cube)

# ---- scene / render settings (as saved in the file)
scene.frame_start = 1; scene.frame_end = 25; scene.frame_set(11)
scene.render.engine = 'BLENDER_EEVEE_NEXT'
scene.render.resolution_percentage = 50
scene.render.dither_intensity = 0.0
scene.cycles.use_denoising = False
scene.cycles.samples = 128
scene.cycles.sampling_pattern = 'TABULATED_SOBOL'
scene.cycles.light_sampling_threshold = 0.0
scene.cycles.use_adaptive_sampling = False
scene.cycles.use_light_tree = False
scene.cycles.blur_glossy = 0.0
scene.cycles.sample_clamp_indirect = 0.0
scene.view_settings.view_transform = 'Standard'
bpy.context.view_layer.update()

# ---- added for rendering (the .blend has no active camera and no usable light): camera, sun
cam_auto = bpy.data.cameras.new('AutoCamera')
cam_auto.lens = 50.0
cam_auto.sensor_width = 36.0
cam_auto.clip_end = 1000.0
ob_auto_camera = bpy.data.objects.new('AutoCamera', cam_auto)
scene.collection.objects.link(ob_auto_camera)
ob_auto_camera.location = (11.0691, -13.5083, 13.2243)
ob_auto_camera.rotation_euler = (1.09748, -7.21219e-08, 0.694738)
scene.camera = ob_auto_camera
light_auto_sun = bpy.data.lights.new('AutoSun', 'SUN')
light_auto_sun.energy = 3.0
light_auto_sun.angle = 0.0523599
ob_auto_sun = bpy.data.objects.new('AutoSun', light_auto_sun)
scene.collection.objects.link(ob_auto_sun)
ob_auto_sun.rotation_euler = (0.872665, 0.174533, 0.523599)
bpy.context.view_layer.update()
